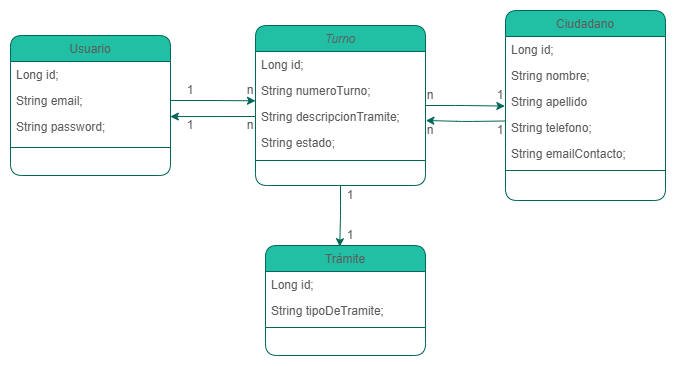

The diagram above was exported from draw.io. Its source (the exported page's mxGraphModel, read from the mxfile embedded in the PNG):
<mxGraphModel dx="819" dy="441" grid="1" gridSize="5" guides="1" tooltips="1" connect="1" arrows="1" fold="1" page="1" pageScale="1" pageWidth="827" pageHeight="1169" math="0" shadow="0">
  <root>
    <mxCell id="WIyWlLk6GJQsqaUBKTNV-0" />
    <mxCell id="WIyWlLk6GJQsqaUBKTNV-1" parent="WIyWlLk6GJQsqaUBKTNV-0" />
    <mxCell id="zkfFHV4jXpPFQw0GAbJ--0" value="Turno" style="swimlane;fontStyle=2;align=center;verticalAlign=top;childLayout=stackLayout;horizontal=1;startSize=26;horizontalStack=0;resizeParent=1;resizeLast=0;collapsible=1;marginBottom=0;rounded=1;shadow=0;strokeWidth=1;labelBackgroundColor=none;fillColor=#21C0A5;strokeColor=#006658;fontColor=#5C5C5C;" parent="WIyWlLk6GJQsqaUBKTNV-1" vertex="1">
      <mxGeometry x="310" y="70" width="170" height="160" as="geometry">
        <mxRectangle x="230" y="140" width="160" height="26" as="alternateBounds" />
      </mxGeometry>
    </mxCell>
    <mxCell id="zkfFHV4jXpPFQw0GAbJ--1" value="Long id;" style="text;align=left;verticalAlign=top;spacingLeft=4;spacingRight=4;overflow=hidden;rotatable=0;points=[[0,0.5],[1,0.5]];portConstraint=eastwest;rounded=1;labelBackgroundColor=none;fontColor=#5C5C5C;" parent="zkfFHV4jXpPFQw0GAbJ--0" vertex="1">
      <mxGeometry y="26" width="170" height="26" as="geometry" />
    </mxCell>
    <mxCell id="zkfFHV4jXpPFQw0GAbJ--2" value="String numeroTurno;" style="text;align=left;verticalAlign=top;spacingLeft=4;spacingRight=4;overflow=hidden;rotatable=0;points=[[0,0.5],[1,0.5]];portConstraint=eastwest;rounded=1;shadow=0;html=0;labelBackgroundColor=none;fontColor=#5C5C5C;" parent="zkfFHV4jXpPFQw0GAbJ--0" vertex="1">
      <mxGeometry y="52" width="170" height="26" as="geometry" />
    </mxCell>
    <mxCell id="zkfFHV4jXpPFQw0GAbJ--3" value="String descripcionTramite;" style="text;align=left;verticalAlign=top;spacingLeft=4;spacingRight=4;overflow=hidden;rotatable=0;points=[[0,0.5],[1,0.5]];portConstraint=eastwest;rounded=1;shadow=0;html=0;labelBackgroundColor=none;fontColor=#5C5C5C;" parent="zkfFHV4jXpPFQw0GAbJ--0" vertex="1">
      <mxGeometry y="78" width="170" height="26" as="geometry" />
    </mxCell>
    <mxCell id="jEP2RGTDMk2T4f3fDm7J-7" value="String estado;" style="text;align=left;verticalAlign=top;spacingLeft=4;spacingRight=4;overflow=hidden;rotatable=0;points=[[0,0.5],[1,0.5]];portConstraint=eastwest;rounded=1;shadow=0;html=0;labelBackgroundColor=none;fontColor=#5C5C5C;" vertex="1" parent="zkfFHV4jXpPFQw0GAbJ--0">
      <mxGeometry y="104" width="170" height="26" as="geometry" />
    </mxCell>
    <mxCell id="zkfFHV4jXpPFQw0GAbJ--4" value="" style="line;html=1;strokeWidth=1;align=left;verticalAlign=middle;spacingTop=-1;spacingLeft=3;spacingRight=3;rotatable=0;labelPosition=right;points=[];portConstraint=eastwest;rounded=1;labelBackgroundColor=none;fillColor=#21C0A5;strokeColor=#006658;fontColor=#5C5C5C;" parent="zkfFHV4jXpPFQw0GAbJ--0" vertex="1">
      <mxGeometry y="130" width="170" height="10" as="geometry" />
    </mxCell>
    <mxCell id="zkfFHV4jXpPFQw0GAbJ--6" value="Usuario" style="swimlane;fontStyle=0;align=center;verticalAlign=top;childLayout=stackLayout;horizontal=1;startSize=26;horizontalStack=0;resizeParent=1;resizeLast=0;collapsible=1;marginBottom=0;rounded=1;shadow=0;strokeWidth=1;labelBackgroundColor=none;fillColor=#21C0A5;strokeColor=#006658;fontColor=#5C5C5C;" parent="WIyWlLk6GJQsqaUBKTNV-1" vertex="1">
      <mxGeometry x="65" y="80" width="160" height="140" as="geometry">
        <mxRectangle x="130" y="380" width="160" height="26" as="alternateBounds" />
      </mxGeometry>
    </mxCell>
    <mxCell id="zkfFHV4jXpPFQw0GAbJ--7" value="Long id;" style="text;align=left;verticalAlign=top;spacingLeft=4;spacingRight=4;overflow=hidden;rotatable=0;points=[[0,0.5],[1,0.5]];portConstraint=eastwest;rounded=1;labelBackgroundColor=none;fontColor=#5C5C5C;" parent="zkfFHV4jXpPFQw0GAbJ--6" vertex="1">
      <mxGeometry y="26" width="160" height="26" as="geometry" />
    </mxCell>
    <mxCell id="zkfFHV4jXpPFQw0GAbJ--8" value="String email;" style="text;align=left;verticalAlign=top;spacingLeft=4;spacingRight=4;overflow=hidden;rotatable=0;points=[[0,0.5],[1,0.5]];portConstraint=eastwest;rounded=1;shadow=0;html=0;labelBackgroundColor=none;fontColor=#5C5C5C;" parent="zkfFHV4jXpPFQw0GAbJ--6" vertex="1">
      <mxGeometry y="52" width="160" height="26" as="geometry" />
    </mxCell>
    <mxCell id="jEP2RGTDMk2T4f3fDm7J-10" value="String password;" style="text;align=left;verticalAlign=top;spacingLeft=4;spacingRight=4;overflow=hidden;rotatable=0;points=[[0,0.5],[1,0.5]];portConstraint=eastwest;rounded=1;shadow=0;html=0;labelBackgroundColor=none;fontColor=#5C5C5C;" vertex="1" parent="zkfFHV4jXpPFQw0GAbJ--6">
      <mxGeometry y="78" width="160" height="26" as="geometry" />
    </mxCell>
    <mxCell id="zkfFHV4jXpPFQw0GAbJ--9" value="" style="line;html=1;strokeWidth=1;align=left;verticalAlign=middle;spacingTop=-1;spacingLeft=3;spacingRight=3;rotatable=0;labelPosition=right;points=[];portConstraint=eastwest;rounded=1;labelBackgroundColor=none;fillColor=#21C0A5;strokeColor=#006658;fontColor=#5C5C5C;" parent="zkfFHV4jXpPFQw0GAbJ--6" vertex="1">
      <mxGeometry y="104" width="160" height="16" as="geometry" />
    </mxCell>
    <mxCell id="zkfFHV4jXpPFQw0GAbJ--17" value="Ciudadano" style="swimlane;fontStyle=0;align=center;verticalAlign=top;childLayout=stackLayout;horizontal=1;startSize=26;horizontalStack=0;resizeParent=1;resizeLast=0;collapsible=1;marginBottom=0;rounded=1;shadow=0;strokeWidth=1;labelBackgroundColor=none;fillColor=#21C0A5;strokeColor=#006658;fontColor=#5C5C5C;" parent="WIyWlLk6GJQsqaUBKTNV-1" vertex="1">
      <mxGeometry x="560" y="55" width="160" height="190" as="geometry">
        <mxRectangle x="550" y="140" width="160" height="26" as="alternateBounds" />
      </mxGeometry>
    </mxCell>
    <mxCell id="zkfFHV4jXpPFQw0GAbJ--18" value="Long id;" style="text;align=left;verticalAlign=top;spacingLeft=4;spacingRight=4;overflow=hidden;rotatable=0;points=[[0,0.5],[1,0.5]];portConstraint=eastwest;rounded=1;labelBackgroundColor=none;fontColor=#5C5C5C;" parent="zkfFHV4jXpPFQw0GAbJ--17" vertex="1">
      <mxGeometry y="26" width="160" height="26" as="geometry" />
    </mxCell>
    <mxCell id="zkfFHV4jXpPFQw0GAbJ--19" value="String nombre;" style="text;align=left;verticalAlign=top;spacingLeft=4;spacingRight=4;overflow=hidden;rotatable=0;points=[[0,0.5],[1,0.5]];portConstraint=eastwest;rounded=1;shadow=0;html=0;labelBackgroundColor=none;fontColor=#5C5C5C;" parent="zkfFHV4jXpPFQw0GAbJ--17" vertex="1">
      <mxGeometry y="52" width="160" height="26" as="geometry" />
    </mxCell>
    <mxCell id="zkfFHV4jXpPFQw0GAbJ--20" value="String apellido" style="text;align=left;verticalAlign=top;spacingLeft=4;spacingRight=4;overflow=hidden;rotatable=0;points=[[0,0.5],[1,0.5]];portConstraint=eastwest;rounded=1;shadow=0;html=0;labelBackgroundColor=none;fontColor=#5C5C5C;" parent="zkfFHV4jXpPFQw0GAbJ--17" vertex="1">
      <mxGeometry y="78" width="160" height="26" as="geometry" />
    </mxCell>
    <mxCell id="zkfFHV4jXpPFQw0GAbJ--21" value="String telefono;" style="text;align=left;verticalAlign=top;spacingLeft=4;spacingRight=4;overflow=hidden;rotatable=0;points=[[0,0.5],[1,0.5]];portConstraint=eastwest;rounded=1;shadow=0;html=0;labelBackgroundColor=none;fontColor=#5C5C5C;" parent="zkfFHV4jXpPFQw0GAbJ--17" vertex="1">
      <mxGeometry y="104" width="160" height="26" as="geometry" />
    </mxCell>
    <mxCell id="zkfFHV4jXpPFQw0GAbJ--22" value="String emailContacto;" style="text;align=left;verticalAlign=top;spacingLeft=4;spacingRight=4;overflow=hidden;rotatable=0;points=[[0,0.5],[1,0.5]];portConstraint=eastwest;rounded=1;shadow=0;html=0;labelBackgroundColor=none;fontColor=#5C5C5C;" parent="zkfFHV4jXpPFQw0GAbJ--17" vertex="1">
      <mxGeometry y="130" width="160" height="26" as="geometry" />
    </mxCell>
    <mxCell id="zkfFHV4jXpPFQw0GAbJ--23" value="" style="line;html=1;strokeWidth=1;align=left;verticalAlign=middle;spacingTop=-1;spacingLeft=3;spacingRight=3;rotatable=0;labelPosition=right;points=[];portConstraint=eastwest;rounded=1;labelBackgroundColor=none;fillColor=#21C0A5;strokeColor=#006658;fontColor=#5C5C5C;" parent="zkfFHV4jXpPFQw0GAbJ--17" vertex="1">
      <mxGeometry y="156" width="160" height="8" as="geometry" />
    </mxCell>
    <mxCell id="jEP2RGTDMk2T4f3fDm7J-1" value="Trámite" style="swimlane;fontStyle=0;align=center;verticalAlign=top;childLayout=stackLayout;horizontal=1;startSize=26;horizontalStack=0;resizeParent=1;resizeLast=0;collapsible=1;marginBottom=0;rounded=1;shadow=0;strokeWidth=1;labelBackgroundColor=none;fillColor=#21C0A5;strokeColor=#006658;fontColor=#5C5C5C;" vertex="1" parent="WIyWlLk6GJQsqaUBKTNV-1">
      <mxGeometry x="320" y="290" width="160" height="110" as="geometry">
        <mxRectangle x="130" y="380" width="160" height="26" as="alternateBounds" />
      </mxGeometry>
    </mxCell>
    <mxCell id="jEP2RGTDMk2T4f3fDm7J-2" value="Long id;" style="text;align=left;verticalAlign=top;spacingLeft=4;spacingRight=4;overflow=hidden;rotatable=0;points=[[0,0.5],[1,0.5]];portConstraint=eastwest;rounded=1;labelBackgroundColor=none;fontColor=#5C5C5C;" vertex="1" parent="jEP2RGTDMk2T4f3fDm7J-1">
      <mxGeometry y="26" width="160" height="26" as="geometry" />
    </mxCell>
    <mxCell id="jEP2RGTDMk2T4f3fDm7J-3" value="String tipoDeTramite;" style="text;align=left;verticalAlign=top;spacingLeft=4;spacingRight=4;overflow=hidden;rotatable=0;points=[[0,0.5],[1,0.5]];portConstraint=eastwest;rounded=1;shadow=0;html=0;labelBackgroundColor=none;fontColor=#5C5C5C;" vertex="1" parent="jEP2RGTDMk2T4f3fDm7J-1">
      <mxGeometry y="52" width="160" height="26" as="geometry" />
    </mxCell>
    <mxCell id="jEP2RGTDMk2T4f3fDm7J-4" value="" style="line;html=1;strokeWidth=1;align=left;verticalAlign=middle;spacingTop=-1;spacingLeft=3;spacingRight=3;rotatable=0;labelPosition=right;points=[];portConstraint=eastwest;rounded=1;labelBackgroundColor=none;fillColor=#21C0A5;strokeColor=#006658;fontColor=#5C5C5C;" vertex="1" parent="jEP2RGTDMk2T4f3fDm7J-1">
      <mxGeometry y="78" width="160" height="8" as="geometry" />
    </mxCell>
    <mxCell id="jEP2RGTDMk2T4f3fDm7J-18" value="1" style="text;html=1;align=center;verticalAlign=middle;whiteSpace=wrap;rounded=1;labelBackgroundColor=none;fontColor=#5C5C5C;" vertex="1" parent="WIyWlLk6GJQsqaUBKTNV-1">
      <mxGeometry x="240" y="130" width="10" height="10" as="geometry" />
    </mxCell>
    <mxCell id="jEP2RGTDMk2T4f3fDm7J-19" style="edgeStyle=orthogonalEdgeStyle;rounded=1;orthogonalLoop=1;jettySize=auto;html=1;exitX=1;exitY=0.5;exitDx=0;exitDy=0;entryX=0;entryY=0.897;entryDx=0;entryDy=0;entryPerimeter=0;labelBackgroundColor=none;strokeColor=#006658;fontColor=default;" edge="1" parent="WIyWlLk6GJQsqaUBKTNV-1" source="zkfFHV4jXpPFQw0GAbJ--8" target="zkfFHV4jXpPFQw0GAbJ--2">
      <mxGeometry relative="1" as="geometry" />
    </mxCell>
    <mxCell id="jEP2RGTDMk2T4f3fDm7J-22" style="edgeStyle=orthogonalEdgeStyle;rounded=1;orthogonalLoop=1;jettySize=auto;html=1;exitX=0.5;exitY=1;exitDx=0;exitDy=0;entryX=0.464;entryY=0.011;entryDx=0;entryDy=0;entryPerimeter=0;labelBackgroundColor=none;strokeColor=#006658;fontColor=default;" edge="1" parent="WIyWlLk6GJQsqaUBKTNV-1" source="zkfFHV4jXpPFQw0GAbJ--0" target="jEP2RGTDMk2T4f3fDm7J-1">
      <mxGeometry relative="1" as="geometry" />
    </mxCell>
    <mxCell id="jEP2RGTDMk2T4f3fDm7J-24" value="n" style="text;html=1;align=center;verticalAlign=middle;whiteSpace=wrap;rounded=1;labelBackgroundColor=none;fontColor=#5C5C5C;" vertex="1" parent="WIyWlLk6GJQsqaUBKTNV-1">
      <mxGeometry x="300" y="130" width="10" height="10" as="geometry" />
    </mxCell>
    <mxCell id="jEP2RGTDMk2T4f3fDm7J-25" value="1" style="text;html=1;align=center;verticalAlign=middle;whiteSpace=wrap;rounded=1;labelBackgroundColor=none;fontColor=#5C5C5C;" vertex="1" parent="WIyWlLk6GJQsqaUBKTNV-1">
      <mxGeometry x="240" y="165" width="10" height="10" as="geometry" />
    </mxCell>
    <mxCell id="jEP2RGTDMk2T4f3fDm7J-26" value="n" style="text;html=1;align=center;verticalAlign=middle;whiteSpace=wrap;rounded=1;labelBackgroundColor=none;fontColor=#5C5C5C;" vertex="1" parent="WIyWlLk6GJQsqaUBKTNV-1">
      <mxGeometry x="300" y="165" width="10" height="10" as="geometry" />
    </mxCell>
    <mxCell id="jEP2RGTDMk2T4f3fDm7J-27" value="1" style="text;html=1;align=center;verticalAlign=middle;whiteSpace=wrap;rounded=1;labelBackgroundColor=none;fontColor=#5C5C5C;" vertex="1" parent="WIyWlLk6GJQsqaUBKTNV-1">
      <mxGeometry x="550" y="135" width="10" height="10" as="geometry" />
    </mxCell>
    <mxCell id="jEP2RGTDMk2T4f3fDm7J-28" value="1" style="text;html=1;align=center;verticalAlign=middle;whiteSpace=wrap;rounded=1;labelBackgroundColor=none;fontColor=#5C5C5C;" vertex="1" parent="WIyWlLk6GJQsqaUBKTNV-1">
      <mxGeometry x="400" y="275" width="10" height="10" as="geometry" />
    </mxCell>
    <mxCell id="jEP2RGTDMk2T4f3fDm7J-29" style="edgeStyle=orthogonalEdgeStyle;rounded=1;orthogonalLoop=1;jettySize=auto;html=1;exitX=0;exitY=0.5;exitDx=0;exitDy=0;entryX=0.999;entryY=0.117;entryDx=0;entryDy=0;entryPerimeter=0;labelBackgroundColor=none;strokeColor=#006658;fontColor=default;" edge="1" parent="WIyWlLk6GJQsqaUBKTNV-1" source="zkfFHV4jXpPFQw0GAbJ--3" target="jEP2RGTDMk2T4f3fDm7J-10">
      <mxGeometry relative="1" as="geometry" />
    </mxCell>
    <mxCell id="jEP2RGTDMk2T4f3fDm7J-30" value="n" style="text;html=1;align=center;verticalAlign=middle;whiteSpace=wrap;rounded=1;labelBackgroundColor=none;fontColor=#5C5C5C;" vertex="1" parent="WIyWlLk6GJQsqaUBKTNV-1">
      <mxGeometry x="480" y="135" width="10" height="10" as="geometry" />
    </mxCell>
    <mxCell id="jEP2RGTDMk2T4f3fDm7J-31" style="edgeStyle=orthogonalEdgeStyle;rounded=1;orthogonalLoop=1;jettySize=auto;html=1;exitX=1;exitY=0.5;exitDx=0;exitDy=0;entryX=-0.004;entryY=0.676;entryDx=0;entryDy=0;entryPerimeter=0;labelBackgroundColor=none;strokeColor=#006658;fontColor=default;" edge="1" parent="WIyWlLk6GJQsqaUBKTNV-1" source="zkfFHV4jXpPFQw0GAbJ--0" target="zkfFHV4jXpPFQw0GAbJ--20">
      <mxGeometry relative="1" as="geometry" />
    </mxCell>
    <mxCell id="jEP2RGTDMk2T4f3fDm7J-32" value="1" style="text;html=1;align=center;verticalAlign=middle;whiteSpace=wrap;rounded=1;labelBackgroundColor=none;fontColor=#5C5C5C;" vertex="1" parent="WIyWlLk6GJQsqaUBKTNV-1">
      <mxGeometry x="400" y="235" width="10" height="10" as="geometry" />
    </mxCell>
    <mxCell id="jEP2RGTDMk2T4f3fDm7J-34" style="edgeStyle=orthogonalEdgeStyle;rounded=1;orthogonalLoop=1;jettySize=auto;html=1;exitX=0;exitY=0.5;exitDx=0;exitDy=0;entryX=1.002;entryY=0.905;entryDx=0;entryDy=0;entryPerimeter=0;labelBackgroundColor=none;strokeColor=#006658;fontColor=default;" edge="1" parent="WIyWlLk6GJQsqaUBKTNV-1">
      <mxGeometry relative="1" as="geometry">
        <mxPoint x="560" y="165.48" as="sourcePoint" />
        <mxPoint x="480.3399999999999" y="165.01000000000008" as="targetPoint" />
      </mxGeometry>
    </mxCell>
    <mxCell id="jEP2RGTDMk2T4f3fDm7J-35" value="n" style="text;html=1;align=center;verticalAlign=middle;whiteSpace=wrap;rounded=1;labelBackgroundColor=none;fontColor=#5C5C5C;" vertex="1" parent="WIyWlLk6GJQsqaUBKTNV-1">
      <mxGeometry x="480" y="170" width="10" height="10" as="geometry" />
    </mxCell>
    <mxCell id="jEP2RGTDMk2T4f3fDm7J-36" value="1" style="text;html=1;align=center;verticalAlign=middle;whiteSpace=wrap;rounded=1;labelBackgroundColor=none;fontColor=#5C5C5C;" vertex="1" parent="WIyWlLk6GJQsqaUBKTNV-1">
      <mxGeometry x="550" y="170" width="10" height="10" as="geometry" />
    </mxCell>
  </root>
</mxGraphModel>